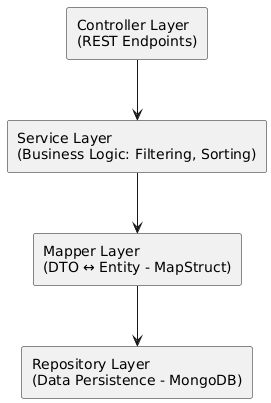

The diagram above was rendered by PlantUML. Its source (embedded in the PNG):
@startuml
skinparam rectangleStyle roundcorner
skinparam shadowing false

rectangle "Controller Layer\n(REST Endpoints)" as Controller
rectangle "Service Layer\n(Business Logic: Filtering, Sorting)" as Service
rectangle "Mapper Layer\n(DTO ↔ Entity - MapStruct)" as Mapper
rectangle "Repository Layer\n(Data Persistence - MongoDB)" as Repository

Controller --> Service
Service --> Mapper
Mapper --> Repository
@enduml